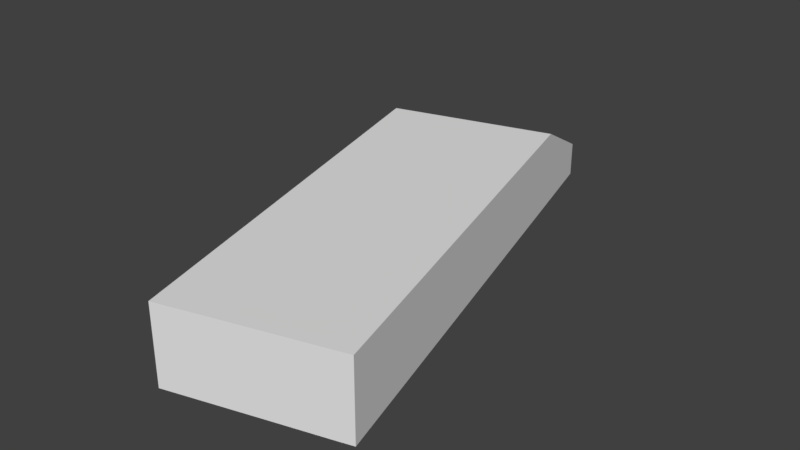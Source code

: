 # Source: Bridge30_Ch_o1.blend  (saved by Blender 2.78.0; exported with 4.5.12 LTS)
import bpy
from mathutils import Matrix  # noqa: F401  (used for matrix-valued properties, if any)

bpy.ops.wm.read_factory_settings(use_empty=True)
scene = bpy.context.scene
scene.name = 'Scene'

# ---- collections
col_collection_1 = bpy.data.collections.new('Collection 1'); scene.collection.children.link(col_collection_1)

# ---- materials (node trees are filled in below, after node groups)
mat_material_001 = bpy.data.materials.new('Material.001')
mat_material_001.alpha_threshold = 0.0
mat_material_001.use_transparent_shadow = False
mat_material_001.roughness = 0.5

# ---- material node trees

# ---- world
world_world = bpy.data.worlds.new('World'); scene.world = world_world
world_world.color = (0.05088, 0.05088, 0.05088)
world_world.use_sun_shadow = False
world_world.sun_shadow_jitter_overblur = 0.0
world_world.cycles.sampling_method = 'MANUAL'

# ---- meshes
me_cube_001 = bpy.data.meshes.new('Cube.001')
me_cube_001.from_pydata([(-2.09, 10.35, 1.729e-06), (-1.832, 9.393, 0.9199), (-1.931, 10.4, 1.729e-06), (-1.832, 9.393, 1.729e-06), (-1.673, 9.435, 1.729e-06), (-2.09, 10.35, 0.4106), (-1.832, 9.393, 0.4106), (-0.1543, 10.87, 1.729e-06), (0.1034, 9.912, 0.9199), (-0.316, 10.83, 1.729e-06), (0.1034, 9.912, 0.9199), (0.1034, 9.912, 1.729e-06), (-0.05837, 9.868, 1.729e-06), (-0.1543, 10.87, 0.4106), (-0.1543, 10.87, 0.4106), (0.1034, 9.912, 0.4106), (-0.8678, 9.651, 0.9199), (-1.125, 10.61, 1.729e-06), (-0.8678, 9.651, 1.729e-06), (-1.125, 10.61, 0.4106), (-1.539, 8.3, 0.4106), (-1.38, 8.342, 1.729e-06), (-0.5749, 8.558, 1.729e-06), (-1.539, 8.3, 0.9199), (0.4553, 4.714, 0.0), (-0.5749, 8.558, 0.9199), (0.3963, 8.818, 0.4106), (0.2346, 8.775, 1.729e-06), (0.3963, 8.818, 0.9199), (-1.539, 8.3, 1.729e-06), (0.3963, 8.818, 1.729e-06), (1.426, 4.974, 1.729e-06), (-0.5094, 4.455, 1.729e-06), (-0.5094, 4.455, 0.4106), (-0.3502, 4.498, 1.729e-06), (0.4553, 4.714, 1.729e-06), (-0.5094, 4.455, 0.9199), (-0.5094, 4.455, 0.0), (0.4553, 4.714, 0.9199), (1.426, 4.974, 0.4106), (1.265, 4.93, 1.729e-06), (1.426, 4.974, 0.9199), (1.426, 4.974, 0.0)], [], [(6, 1, 5), (4, 3, 0, 2), (2, 5, 19, 17), (21, 29, 3, 4), (20, 23, 1, 6), (0, 5, 2), (3, 6, 5, 0), (17, 18, 4, 2), (5, 1, 16, 19), (15, 13, 8), (12, 9, 7, 11), (33, 36, 23, 20), (9, 17, 19, 14), (27, 12, 11, 30), (26, 15, 8, 28), (7, 9, 14, 13), (11, 7, 13, 15), (17, 9, 12, 18), (14, 19, 16, 10), (41, 39, 26, 28), (30, 11, 15, 26), (39, 31, 30, 26), (29, 20, 6, 3), (32, 33, 20, 29), (31, 40, 27, 30), (41, 38, 24, 42), (34, 32, 29, 21), (16, 1, 23, 25), (18, 12, 27, 22), (4, 18, 22, 21), (10, 16, 25, 28), (25, 23, 36, 38), (22, 27, 40, 35), (21, 22, 35, 34), (28, 25, 38, 41), (8, 13, 14, 10), (38, 36, 37, 24)])
me_cube_001.materials.append(mat_material_001)
me_cube_001.use_remesh_preserve_volume = False
me_cube_001.use_remesh_preserve_attributes = False
me_cube_001.use_mirror_vertex_groups = False
me_cube_001.update()

# ---- objects
ob_cube = bpy.data.objects.new('Cube', me_cube_001)

# ---- transforms, parenting, visibility, modifiers, constraints
ob_cube.location = (0.0, 0.0, 0.0)
ob_cube.lineart.crease_threshold = 0.0
_vg = ob_cube.vertex_groups.new(name='Group')

# ---- collection membership
col_collection_1.objects.link(ob_cube)

# ---- scene / render settings (as saved in the file)
scene.frame_start = 1; scene.frame_end = 250; scene.frame_set(0)
scene.render.engine = 'BLENDER_EEVEE_NEXT'
scene.render.resolution_percentage = 50
scene.render.dither_intensity = 0.0
scene.cycles.use_denoising = False
scene.cycles.samples = 128
scene.cycles.sampling_pattern = 'TABULATED_SOBOL'
scene.cycles.light_sampling_threshold = 0.0
scene.cycles.use_adaptive_sampling = False
scene.cycles.use_light_tree = False
scene.cycles.blur_glossy = 0.0
scene.cycles.sample_clamp_indirect = 0.0
scene.view_settings.view_transform = 'Standard'
bpy.context.view_layer.update()

# ---- added for rendering (the .blend has no active camera and no usable light): camera, sun
cam_auto = bpy.data.cameras.new('AutoCamera')
cam_auto.lens = 50.0
cam_auto.sensor_width = 36.0
cam_auto.clip_end = 1000.0
ob_auto_camera = bpy.data.objects.new('AutoCamera', cam_auto)
scene.collection.objects.link(ob_auto_camera)
ob_auto_camera.location = (6.49238, -0.524966, 5.91932)
ob_auto_camera.rotation_euler = (1.09748, -7.21219e-08, 0.694738)
scene.camera = ob_auto_camera
light_auto_sun = bpy.data.lights.new('AutoSun', 'SUN')
light_auto_sun.energy = 3.0
light_auto_sun.angle = 0.0523599
ob_auto_sun = bpy.data.objects.new('AutoSun', light_auto_sun)
scene.collection.objects.link(ob_auto_sun)
ob_auto_sun.rotation_euler = (0.872665, 0.174533, 0.523599)
bpy.context.view_layer.update()
